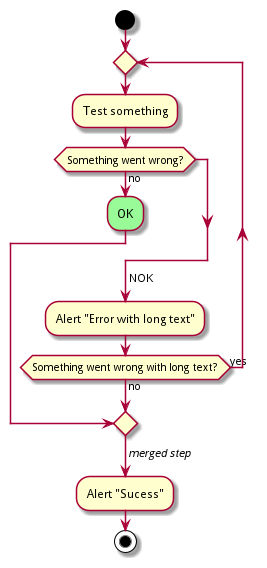

The diagram above was rendered by PlantUML. Its source (embedded in the PNG):
@startuml
start
repeat
  :Test something;
    if (Something went wrong?) then (no)
      #palegreen:OK;
      break
    endif
    ->NOK;
    :Alert "Error with long text";
repeat while (Something went wrong with long text?) is (yes) not (no)
->//merged step//;
:Alert "Sucess";
stop
@endum